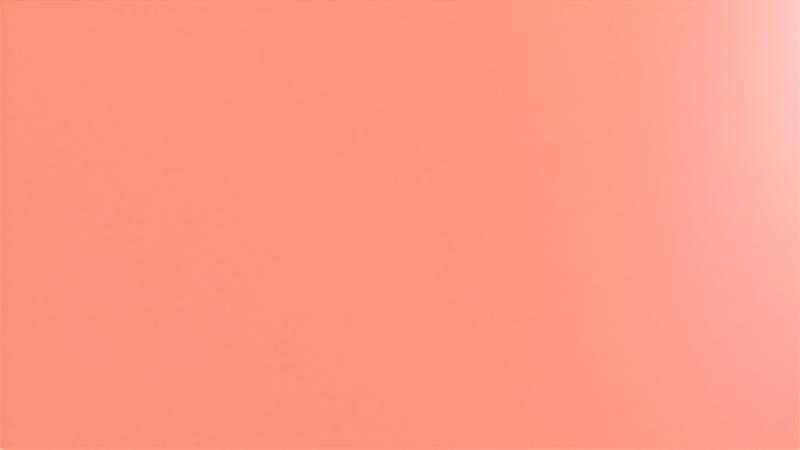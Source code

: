 # Source: bookstore.blend  (saved by Blender 3.6.11; exported with 4.5.12 LTS)
import bpy
from mathutils import Matrix  # noqa: F401  (used for matrix-valued properties, if any)

bpy.ops.wm.read_factory_settings(use_empty=True)
scene = bpy.context.scene
scene.name = 'Scene'

# ---- collections
col_collection = bpy.data.collections.new('Collection'); scene.collection.children.link(col_collection)

# ---- images (referenced by path relative to the original .blend; pixels are not part of the script)
import os
ASSET_DIR = os.environ.get("B2B_ASSET_DIR", "")  # directory of the original .blend (textures are referenced by path, not embedded)
HERE = os.path.dirname(os.path.abspath(__file__))  # packed textures are extracted next to this script under _unpacked/

def load_image(name, relpath, width, height, colorspace="sRGB"):
    """Load a texture the original file referenced (path relative to the .blend, or extracted next to this script)."""
    p = next((c for c in (os.path.join(HERE, relpath), os.path.join(ASSET_DIR, relpath)) if relpath and os.path.exists(c)), "")
    if p:
        img = bpy.data.images.load(p, check_existing=True)
        img.name = name
    else:  # same state as the original file: an image datablock whose file is absent (Cycles renders it pink)
        img = bpy.data.images.new(name, width, height)
        img.source = "FILE"
        img.filepath = "//" + (relpath or name)
    img.colorspace_settings.name = colorspace
    return img
img_pexels_sachin_c_nair_954929_jpg = load_image('pexels-sachin-c-nair-954929.jpg', 'pexels-sachin-c-nair-954929.jpg', 1024, 1024, 'sRGB')

# ---- materials (node trees are filled in below, after node groups)
mat_material_001 = bpy.data.materials.new('Material.001')
mat_material_010 = bpy.data.materials.new('Material.010')
mat_material = bpy.data.materials.new('Material')
mat_material.alpha_threshold = 0.0
mat_material.roughness = 0.5
mat_material.line_color = (0.0, 0.0, 0.0, 1.0)
mat_material_013 = bpy.data.materials.new('Material.013')
mat_material_016 = bpy.data.materials.new('Material.016')
mat_material_014 = bpy.data.materials.new('Material.014')
mat_material_012 = bpy.data.materials.new('Material.012')
mat_material_015 = bpy.data.materials.new('Material.015')
mat_material_009 = bpy.data.materials.new('Material.009')
mat_material_008 = bpy.data.materials.new('Material.008')
mat_material_005 = bpy.data.materials.new('Material.005')
mat_material_004 = bpy.data.materials.new('Material.004')
mat_material_006 = bpy.data.materials.new('Material.006')
mat_material_007 = bpy.data.materials.new('Material.007')

# ---- material node trees
mat_material_001.use_nodes = True; mat_material_001.node_tree.nodes.clear()
_N = mat_material_001.node_tree.nodes; _L = mat_material_001.node_tree.links
n0 = _N.new('ShaderNodeBsdfPrincipled'); n0.name = 'Principled BSDF'; n0.location = (10, 300)
n0.distribution = 'GGX'
n0.subsurface_method = 'RANDOM_WALK_SKIN'
n0.inputs[0].default_value = (0.1355, 0.0129, 0.8, 1.0)
n0.inputs[3].default_value = 1.45
n0.inputs[27].default_value = (0.0, 0.0, 0.0, 1.0)
n0.inputs[28].default_value = 1.0
n1 = _N.new('ShaderNodeOutputMaterial'); n1.name = 'Material Output'; n1.location = (300, 300)
_L.new(n0.outputs[0], n1.inputs[0])
n1.is_active_output = True
mat_material_010.use_nodes = True; mat_material_010.node_tree.nodes.clear()
_N = mat_material_010.node_tree.nodes; _L = mat_material_010.node_tree.links
n0 = _N.new('ShaderNodeBsdfPrincipled'); n0.name = 'Principled BSDF'; n0.location = (10, 300)
n0.distribution = 'GGX'
n0.subsurface_method = 'RANDOM_WALK_SKIN'
n0.inputs[0].default_value = (0.3642, 0.8, 0.05709, 1.0)
n0.inputs[3].default_value = 1.45
n0.inputs[27].default_value = (0.0, 0.0, 0.0, 1.0)
n0.inputs[28].default_value = 1.0
n1 = _N.new('ShaderNodeOutputMaterial'); n1.name = 'Material Output'; n1.location = (300, 300)
_L.new(n0.outputs[0], n1.inputs[0])
n1.is_active_output = True
mat_material.use_nodes = True; mat_material.node_tree.nodes.clear()
_N = mat_material.node_tree.nodes; _L = mat_material.node_tree.links
n0 = _N.new('ShaderNodeOutputMaterial'); n0.name = 'Material Output'; n0.location = (300, 300)
n1 = _N.new('ShaderNodeBsdfPrincipled'); n1.name = 'Principled BSDF'; n1.location = (10, 300)
n1.distribution = 'GGX'
n1.subsurface_method = 'RANDOM_WALK_SKIN'
n1.inputs[0].default_value = (16.0, 1.379, 0.1146, 1.0)
n1.inputs[3].default_value = 1.45
n1.inputs[27].default_value = (0.0, 0.0, 0.0, 1.0)
n1.inputs[28].default_value = 1.0
_L.new(n1.outputs[0], n0.inputs[0])
n0.is_active_output = True
mat_material_013.use_nodes = True; mat_material_013.node_tree.nodes.clear()
_N = mat_material_013.node_tree.nodes; _L = mat_material_013.node_tree.links
n0 = _N.new('ShaderNodeBsdfPrincipled'); n0.name = 'Principled BSDF'; n0.location = (10, 300)
n0.distribution = 'GGX'
n0.subsurface_method = 'RANDOM_WALK_SKIN'
n0.inputs[0].default_value = (0.01311, 0.2227, 0.8, 1.0)
n0.inputs[3].default_value = 1.45
n0.inputs[27].default_value = (0.0, 0.0, 0.0, 1.0)
n0.inputs[28].default_value = 1.0
n1 = _N.new('ShaderNodeOutputMaterial'); n1.name = 'Material Output'; n1.location = (300, 300)
_L.new(n0.outputs[0], n1.inputs[0])
n1.is_active_output = True
mat_material_016.use_nodes = True; mat_material_016.node_tree.nodes.clear()
_N = mat_material_016.node_tree.nodes; _L = mat_material_016.node_tree.links
n0 = _N.new('ShaderNodeBsdfPrincipled'); n0.name = 'Principled BSDF'; n0.location = (10, 300)
n0.distribution = 'GGX'
n0.subsurface_method = 'RANDOM_WALK_SKIN'
n0.inputs[0].default_value = (0.5307, 0.04706, 0.8, 1.0)
n0.inputs[3].default_value = 1.45
n0.inputs[27].default_value = (0.0, 0.0, 0.0, 1.0)
n0.inputs[28].default_value = 1.0
n1 = _N.new('ShaderNodeOutputMaterial'); n1.name = 'Material Output'; n1.location = (300, 300)
_L.new(n0.outputs[0], n1.inputs[0])
n1.is_active_output = True
mat_material_014.use_nodes = True; mat_material_014.node_tree.nodes.clear()
_N = mat_material_014.node_tree.nodes; _L = mat_material_014.node_tree.links
n0 = _N.new('ShaderNodeBsdfPrincipled'); n0.name = 'Principled BSDF'; n0.location = (10, 300)
n0.distribution = 'GGX'
n0.subsurface_method = 'RANDOM_WALK_SKIN'
n0.inputs[0].default_value = (0.3777, 0.04525, 0.7037, 1.0)
n0.inputs[3].default_value = 1.45
n0.inputs[27].default_value = (0.0, 0.0, 0.0, 1.0)
n0.inputs[28].default_value = 1.0
n1 = _N.new('ShaderNodeOutputMaterial'); n1.name = 'Material Output'; n1.location = (300, 300)
_L.new(n0.outputs[0], n1.inputs[0])
n1.is_active_output = True
mat_material_012.use_nodes = True; mat_material_012.node_tree.nodes.clear()
_N = mat_material_012.node_tree.nodes; _L = mat_material_012.node_tree.links
n0 = _N.new('ShaderNodeBsdfPrincipled'); n0.name = 'Principled BSDF'; n0.location = (10, 300)
n0.distribution = 'GGX'
n0.subsurface_method = 'RANDOM_WALK_SKIN'
n0.inputs[0].default_value = (0.8, 0.0544, 0.03524, 1.0)
n0.inputs[3].default_value = 1.45
n0.inputs[27].default_value = (0.0, 0.0, 0.0, 1.0)
n0.inputs[28].default_value = 1.0
n1 = _N.new('ShaderNodeOutputMaterial'); n1.name = 'Material Output'; n1.location = (300, 300)
_L.new(n0.outputs[0], n1.inputs[0])
n1.is_active_output = True
mat_material_015.use_nodes = True; mat_material_015.node_tree.nodes.clear()
_N = mat_material_015.node_tree.nodes; _L = mat_material_015.node_tree.links
n0 = _N.new('ShaderNodeBsdfPrincipled'); n0.name = 'Principled BSDF'; n0.location = (10, 300)
n0.distribution = 'GGX'
n0.subsurface_method = 'RANDOM_WALK_SKIN'
n0.inputs[0].default_value = (0.4095, 0.01432, 0.8, 1.0)
n0.inputs[3].default_value = 1.45
n0.inputs[27].default_value = (0.0, 0.0, 0.0, 1.0)
n0.inputs[28].default_value = 1.0
n1 = _N.new('ShaderNodeOutputMaterial'); n1.name = 'Material Output'; n1.location = (300, 300)
_L.new(n0.outputs[0], n1.inputs[0])
n1.is_active_output = True
mat_material_009.use_nodes = True; mat_material_009.node_tree.nodes.clear()
_N = mat_material_009.node_tree.nodes; _L = mat_material_009.node_tree.links
n0 = _N.new('ShaderNodeBsdfPrincipled'); n0.name = 'Principled BSDF'; n0.location = (10, 300)
n0.distribution = 'GGX'
n0.subsurface_method = 'RANDOM_WALK_SKIN'
n0.inputs[0].default_value = (0.2299, 0.7453, 0.8, 1.0)
n0.inputs[3].default_value = 1.45
n0.inputs[27].default_value = (0.0, 0.0, 0.0, 1.0)
n0.inputs[28].default_value = 1.0
n1 = _N.new('ShaderNodeOutputMaterial'); n1.name = 'Material Output'; n1.location = (300, 300)
_L.new(n0.outputs[0], n1.inputs[0])
n1.is_active_output = True
mat_material_008.use_nodes = True; mat_material_008.node_tree.nodes.clear()
_N = mat_material_008.node_tree.nodes; _L = mat_material_008.node_tree.links
n0 = _N.new('ShaderNodeBsdfPrincipled'); n0.name = 'Principled BSDF'; n0.location = (10, 300)
n0.distribution = 'GGX'
n0.subsurface_method = 'RANDOM_WALK_SKIN'
n0.inputs[0].default_value = (0.8, 0.2729, 0.08619, 1.0)
n0.inputs[3].default_value = 1.45
n0.inputs[27].default_value = (0.0, 0.0, 0.0, 1.0)
n0.inputs[28].default_value = 1.0
n1 = _N.new('ShaderNodeOutputMaterial'); n1.name = 'Material Output'; n1.location = (300, 300)
_L.new(n0.outputs[0], n1.inputs[0])
n1.is_active_output = True
mat_material_005.use_nodes = True; mat_material_005.node_tree.nodes.clear()
_N = mat_material_005.node_tree.nodes; _L = mat_material_005.node_tree.links
n0 = _N.new('ShaderNodeBsdfPrincipled'); n0.name = 'Principled BSDF'; n0.location = (10, 300)
n0.distribution = 'GGX'
n0.subsurface_method = 'RANDOM_WALK_SKIN'
n0.inputs[0].default_value = (0.3605, 0.8, 0.01245, 1.0)
n0.inputs[3].default_value = 1.45
n0.inputs[27].default_value = (0.0, 0.0, 0.0, 1.0)
n0.inputs[28].default_value = 1.0
n1 = _N.new('ShaderNodeOutputMaterial'); n1.name = 'Material Output'; n1.location = (300, 300)
_L.new(n0.outputs[0], n1.inputs[0])
n1.is_active_output = True
mat_material_004.use_nodes = True; mat_material_004.node_tree.nodes.clear()
_N = mat_material_004.node_tree.nodes; _L = mat_material_004.node_tree.links
n0 = _N.new('ShaderNodeBsdfPrincipled'); n0.name = 'Principled BSDF'; n0.location = (10, 300)
n0.distribution = 'GGX'
n0.subsurface_method = 'RANDOM_WALK_SKIN'
n0.inputs[0].default_value = (0.3763, 0.8, 0.01725, 1.0)
n0.inputs[3].default_value = 1.45
n0.inputs[27].default_value = (0.0, 0.0, 0.0, 1.0)
n0.inputs[28].default_value = 1.0
n1 = _N.new('ShaderNodeOutputMaterial'); n1.name = 'Material Output'; n1.location = (300, 300)
_L.new(n0.outputs[0], n1.inputs[0])
n1.is_active_output = True
mat_material_006.use_nodes = True; mat_material_006.node_tree.nodes.clear()
_N = mat_material_006.node_tree.nodes; _L = mat_material_006.node_tree.links
n0 = _N.new('ShaderNodeBsdfPrincipled'); n0.name = 'Principled BSDF'; n0.location = (10, 300)
n0.distribution = 'GGX'
n0.subsurface_method = 'RANDOM_WALK_SKIN'
n0.inputs[0].default_value = (0.8, 0.3766, 0.2104, 1.0)
n0.inputs[3].default_value = 1.45
n0.inputs[27].default_value = (0.0, 0.0, 0.0, 1.0)
n0.inputs[28].default_value = 1.0
n1 = _N.new('ShaderNodeOutputMaterial'); n1.name = 'Material Output'; n1.location = (300, 300)
_L.new(n0.outputs[0], n1.inputs[0])
n1.is_active_output = True
mat_material_007.use_nodes = True; mat_material_007.node_tree.nodes.clear()
_N = mat_material_007.node_tree.nodes; _L = mat_material_007.node_tree.links
n0 = _N.new('ShaderNodeBsdfPrincipled'); n0.name = 'Principled BSDF'; n0.location = (10, 300)
n0.distribution = 'GGX'
n0.subsurface_method = 'RANDOM_WALK_SKIN'
n0.inputs[0].default_value = (0.8, 0.3096, 0.08035, 1.0)
n0.inputs[3].default_value = 1.45
n0.inputs[27].default_value = (0.0, 0.0, 0.0, 1.0)
n0.inputs[28].default_value = 1.0
n1 = _N.new('ShaderNodeOutputMaterial'); n1.name = 'Material Output'; n1.location = (300, 300)
_L.new(n0.outputs[0], n1.inputs[0])
n1.is_active_output = True

# ---- world
world_world = bpy.data.worlds.new('World'); scene.world = world_world
world_world.use_nodes = True; world_world.node_tree.nodes.clear()
_N = world_world.node_tree.nodes; _L = world_world.node_tree.links
n0 = _N.new('ShaderNodeOutputWorld'); n0.name = 'World Output'; n0.location = (300, 300)
n1 = _N.new('ShaderNodeBackground'); n1.name = 'Background'; n1.location = (10, 300)
n2 = _N.new('ShaderNodeTexEnvironment'); n2.name = 'Environment Texture'; n2.location = (-280, 271)
n2.image = img_pexels_sachin_c_nair_954929_jpg
_L.new(n1.outputs[0], n0.inputs[0])
_L.new(n2.outputs[0], n1.inputs[0])
n0.is_active_output = True
world_world.color = (0.05088, 0.05088, 0.05088)
world_world.use_sun_shadow = False
world_world.sun_shadow_jitter_overblur = 0.0

# ---- cameras
cam_camera = bpy.data.cameras.new('Camera')
cam_camera.clip_end = 100.0
cam_camera.ortho_scale = 7.314

# ---- lights
light_light = bpy.data.lights.new('Light', 'POINT')
light_light.transmission_factor = 0.0
light_light.energy = 1000.0
light_light.shadow_soft_size = 0.1
light_light.shadow_maximum_resolution = 0.006
light_light.use_absolute_resolution = True

# ---- meshes
me_cube_010 = bpy.data.meshes.new('Cube.010')
me_cube_010.from_pydata([(-1.0, -1.0, -1.0), (-1.0, -1.0, 1.0), (-1.0, 1.0, -1.0), (-1.0, 1.0, 1.0), (1.0, -1.0, -1.0), (1.0, -1.0, 1.0), (1.0, 1.0, -1.0), (1.0, 1.0, 1.0), (-0.9834, 32.09, -1.058), (-0.9834, 32.09, 0.9423), (-0.6553, 32.09, -1.058), (-0.6553, 32.09, 0.9423), (-0.9806, 0.2159, -1.058), (-0.9806, 0.2159, 0.9423), (-0.6525, 0.2179, -1.058), (-0.6525, 0.2179, 0.9423), (0.6393, 31.97, -1.058), (0.6393, 31.97, 0.9423), (0.9674, 31.98, -1.058), (0.9674, 31.98, 0.9423), (0.6422, 0.09835, -1.058), (0.6422, 0.09835, 0.9423), (0.9702, 0.1003, -1.058), (0.9702, 0.1003, 0.9423), (-0.9796, 32.33, -1.14), (-0.9796, 32.33, 0.8605), (-0.9796, 34.33, -1.14), (-0.9796, 34.33, 0.8605), (1.02, 32.33, -1.14), (1.02, 32.33, 0.8605), (1.02, 34.33, -1.14), (1.02, 34.33, 0.8605)], [], [(0, 1, 3, 2), (2, 3, 7, 6), (6, 7, 5, 4), (4, 5, 1, 0), (2, 6, 4, 0), (7, 3, 1, 5), (8, 9, 11, 10), (10, 11, 15, 14), (14, 15, 13, 12), (12, 13, 9, 8), (10, 14, 12, 8), (15, 11, 9, 13), (16, 17, 19, 18), (18, 19, 23, 22), (22, 23, 21, 20), (20, 21, 17, 16), (18, 22, 20, 16), (23, 19, 17, 21), (24, 25, 27, 26), (26, 27, 31, 30), (30, 31, 29, 28), (28, 29, 25, 24), (26, 30, 28, 24), (31, 27, 25, 29)])
_uv = me_cube_010.uv_layers.new(name='UVMap')
_uv.uv.foreach_set('vector', [0.375, 0.0, 0.625, 0.0, 0.625, 0.25, 0.375, 0.25, 0.375, 0.25, 0.625, 0.25, 0.625, 0.5, 0.375, 0.5, 0.375, 0.5, 0.625, 0.5, 0.625, 0.75, 0.375, 0.75, 0.375, 0.75, 0.625, 0.75, 0.625, 1.0, 0.375, 1.0, 0.125, 0.5, 0.375, 0.5, 0.375, 0.75, 0.125, 0.75, 0.625, 0.5, 0.875, 0.5, 0.875, 0.75, 0.625, 0.75, 0.375, 0.0, 0.625, 0.0, 0.625, 0.25, 0.375, 0.25, 0.375, 0.25, 0.625, 0.25, 0.625, 0.5, 0.375, 0.5, 0.375, 0.5, 0.625, 0.5, 0.625, 0.75, 0.375, 0.75, 0.375, 0.75, 0.625, 0.75, 0.625, 1.0, 0.375, 1.0, 0.125, 0.5, 0.375, 0.5, 0.375, 0.75, 0.125, 0.75, 0.625, 0.5, 0.875, 0.5, 0.875, 0.75, 0.625, 0.75, 0.375, 0.0, 0.625, 0.0, 0.625, 0.25, 0.375, 0.25, 0.375, 0.25, 0.625, 0.25, 0.625, 0.5, 0.375, 0.5, 0.375, 0.5, 0.625, 0.5, 0.625, 0.75, 0.375, 0.75, 0.375, 0.75, 0.625, 0.75, 0.625, 1.0, 0.375, 1.0, 0.125, 0.5, 0.375, 0.5, 0.375, 0.75, 0.125, 0.75, 0.625, 0.5, 0.875, 0.5, 0.875, 0.75, 0.625, 0.75, 0.375, 0.0, 0.625, 0.0, 0.625, 0.25, 0.375, 0.25, 0.375, 0.25, 0.625, 0.25, 0.625, 0.5, 0.375, 0.5, 0.375, 0.5, 0.625, 0.5, 0.625, 0.75, 0.375, 0.75, 0.375, 0.75, 0.625, 0.75, 0.625, 1.0, 0.375, 1.0, 0.125, 0.5, 0.375, 0.5, 0.375, 0.75, 0.125, 0.75, 0.625, 0.5, 0.875, 0.5, 0.875, 0.75, 0.625, 0.75])
me_cube_010.materials.append(mat_material_001)
me_cube_010.update()
me_cube_012 = bpy.data.meshes.new('Cube.012')
me_cube_012.from_pydata([(3.797, 9.333, 9.467), (3.797, 9.333, 9.688), (3.797, -31.51, 9.467), (-1.352, 9.333, 9.467), (-1.352, 9.333, 9.688), (-1.352, -31.51, 9.467), (-1.352, -31.51, 9.688), (3.797, -31.51, 9.688)], [], [(4, 3, 0, 1), (1, 0, 2, 7), (0, 3, 5, 2), (6, 5, 3, 4), (7, 2, 5, 6), (4, 1, 7, 6)])
_uv = me_cube_012.uv_layers.new(name='UVMap')
_uv.uv.foreach_set('vector', [0.375, 0.25, 0.625, 0.25, 0.625, 0.5, 0.375, 0.5, 0.375, 0.5, 0.625, 0.5, 0.625, 0.75, 0.375, 0.75, 0.625, 0.5, 0.875, 0.5, 0.875, 0.75, 0.625, 0.75, 0.375, 0.0, 0.625, 0.0, 0.625, 0.25, 0.375, 0.25, 0.375, 0.75, 0.625, 0.75, 0.625, 1.0, 0.375, 1.0, 0.125, 0.5, 0.375, 0.5, 0.375, 0.75, 0.125, 0.75])
me_cube_012.materials.append(mat_material_010)
me_cube_012.update()
me_cube_016 = bpy.data.meshes.new('Cube.016')
me_cube_016.from_pydata([(-0.9836, -5.126, -0.3155), (-0.9836, -3.126, -0.3155), (-0.9836, -5.126, 1.684), (1.016, -5.126, -0.3155), (1.016, -3.126, -0.3155), (1.016, -5.126, 1.684), (1.016, -3.126, 1.684), (-0.9836, -3.126, 1.684)], [], [(1, 4, 3, 0), (0, 2, 7, 1), (3, 5, 2, 0), (4, 6, 5, 3), (6, 7, 2, 5), (1, 7, 6, 4)])
_uv = me_cube_016.uv_layers.new(name='UVMap')
_uv.uv.foreach_set('vector', [0.125, 0.5, 0.375, 0.5, 0.375, 0.75, 0.125, 0.75, 0.375, 0.0, 0.625, 0.0, 0.625, 0.25, 0.375, 0.25, 0.375, 0.75, 0.625, 0.75, 0.625, 1.0, 0.375, 1.0, 0.375, 0.5, 0.625, 0.5, 0.625, 0.75, 0.375, 0.75, 0.625, 0.5, 0.875, 0.5, 0.875, 0.75, 0.625, 0.75, 0.375, 0.25, 0.625, 0.25, 0.625, 0.5, 0.375, 0.5])
me_cube_016.materials.append(mat_material)
me_cube_016.materials.append(mat_material_013)
me_cube_016.materials.append(mat_material_016)
me_cube_016.update()
me_cube_017 = bpy.data.meshes.new('Cube.017')
me_cube_017.from_pydata([(-1.14, -32.95, -1.264), (-0.9354, -32.95, -1.264), (-1.14, -32.95, -2.096), (-1.141, 1.446, -1.264), (-0.9366, 1.449, -1.264), (-1.141, 1.446, -2.096), (-0.9366, 1.449, -2.096), (-0.9354, -32.95, -2.096), (2.239, -32.61, -1.24), (2.239, -26.97, -1.24), (2.239, -32.61, -2.072), (-1.015, -32.61, -1.24), (-1.015, -26.97, -1.24), (-1.015, -32.61, -2.072), (-1.015, -26.97, -2.072), (2.239, -26.97, -2.072), (2.226, -4.706, -1.24), (2.226, 0.9354, -1.24), (2.226, -4.706, -2.072), (-1.028, -4.706, -1.24), (-1.028, 0.9354, -1.24), (-1.028, -4.706, -2.072), (-1.028, 0.9354, -2.072), (2.226, 0.9354, -2.072), (2.231, -33.21, -1.323), (2.435, -33.2, -1.323), (2.231, -33.21, -2.156), (2.23, 1.188, -1.323), (2.434, 1.191, -1.323), (2.23, 1.188, -2.156), (2.434, 1.191, -2.156), (2.435, -33.2, -2.156)], [], [(1, 4, 3, 0), (0, 2, 7, 1), (3, 5, 2, 0), (4, 6, 5, 3), (6, 7, 2, 5), (1, 7, 6, 4), (8, 10, 15, 9), (9, 12, 11, 8), (11, 13, 10, 8), (12, 14, 13, 11), (14, 15, 10, 13), (9, 15, 14, 12), (16, 18, 23, 17), (17, 20, 19, 16), (19, 21, 18, 16), (20, 22, 21, 19), (22, 23, 18, 21), (17, 23, 22, 20), (24, 26, 31, 25), (25, 28, 27, 24), (27, 29, 26, 24), (28, 30, 29, 27), (30, 31, 26, 29), (25, 31, 30, 28)])
_uv = me_cube_017.uv_layers.new(name='UVMap')
_uv.uv.foreach_set('vector', [0.125, 0.5, 0.375, 0.5, 0.375, 0.75, 0.125, 0.75, 0.375, 0.0, 0.625, 0.0, 0.625, 0.25, 0.375, 0.25, 0.375, 0.75, 0.625, 0.75, 0.625, 1.0, 0.375, 1.0, 0.375, 0.5, 0.625, 0.5, 0.625, 0.75, 0.375, 0.75, 0.625, 0.5, 0.875, 0.5, 0.875, 0.75, 0.625, 0.75, 0.375, 0.25, 0.625, 0.25, 0.625, 0.5, 0.375, 0.5, 0.375, 0.0, 0.625, 0.0, 0.625, 0.25, 0.375, 0.25, 0.125, 0.5, 0.375, 0.5, 0.375, 0.75, 0.125, 0.75, 0.375, 0.75, 0.625, 0.75, 0.625, 1.0, 0.375, 1.0, 0.375, 0.5, 0.625, 0.5, 0.625, 0.75, 0.375, 0.75, 0.625, 0.5, 0.875, 0.5, 0.875, 0.75, 0.625, 0.75, 0.375, 0.25, 0.625, 0.25, 0.625, 0.5, 0.375, 0.5, 0.375, 0.0, 0.625, 0.0, 0.625, 0.25, 0.375, 0.25, 0.125, 0.5, 0.375, 0.5, 0.375, 0.75, 0.125, 0.75, 0.375, 0.75, 0.625, 0.75, 0.625, 1.0, 0.375, 1.0, 0.375, 0.5, 0.625, 0.5, 0.625, 0.75, 0.375, 0.75, 0.625, 0.5, 0.875, 0.5, 0.875, 0.75, 0.625, 0.75, 0.375, 0.25, 0.625, 0.25, 0.625, 0.5, 0.375, 0.5, 0.375, 0.0, 0.625, 0.0, 0.625, 0.25, 0.375, 0.25, 0.125, 0.5, 0.375, 0.5, 0.375, 0.75, 0.125, 0.75, 0.375, 0.75, 0.625, 0.75, 0.625, 1.0, 0.375, 1.0, 0.375, 0.5, 0.625, 0.5, 0.625, 0.75, 0.375, 0.75, 0.625, 0.5, 0.875, 0.5, 0.875, 0.75, 0.625, 0.75, 0.375, 0.25, 0.625, 0.25, 0.625, 0.5, 0.375, 0.5])
me_cube_017.materials.append(mat_material)
me_cube_017.materials.append(mat_material_014)
me_cube_017.materials.append(mat_material_012)
me_cube_017.materials.append(mat_material_015)
me_cube_017.update()
me_cube_018 = bpy.data.meshes.new('Cube.018')
me_cube_018.from_pydata([(-1.083, -5.016, -1.737), (-1.083, -27.72, -1.737), (-1.083, -5.016, 9.363), (2.226, -5.016, -1.737), (2.226, -27.72, -1.737), (2.226, -5.016, 9.363), (2.226, -27.72, 9.363), (-1.083, -27.72, 9.363)], [], [(0, 2, 7, 1), (1, 4, 3, 0), (3, 5, 2, 0), (4, 6, 5, 3), (6, 7, 2, 5), (1, 7, 6, 4)])
_uv = me_cube_018.uv_layers.new(name='UVMap')
_uv.uv.foreach_set('vector', [0.375, 0.0, 0.625, 0.0, 0.625, 0.25, 0.375, 0.25, 0.125, 0.5, 0.375, 0.5, 0.375, 0.75, 0.125, 0.75, 0.375, 0.75, 0.625, 0.75, 0.625, 1.0, 0.375, 1.0, 0.375, 0.5, 0.625, 0.5, 0.625, 0.75, 0.375, 0.75, 0.625, 0.5, 0.875, 0.5, 0.875, 0.75, 0.625, 0.75, 0.375, 0.25, 0.625, 0.25, 0.625, 0.5, 0.375, 0.5])
me_cube_018.materials.append(mat_material)
me_cube_018.update()
me_cube = bpy.data.meshes.new('Cube')
me_cube.from_pydata([(-1.0, -1.0, -1.0), (-1.0, -1.0, 1.0), (-1.0, 1.0, -1.0), (-1.0, 1.0, 1.0), (1.0, -1.0, -1.0), (1.0, -1.0, 1.0), (1.0, 1.0, -1.0), (1.0, 1.0, 1.0)], [], [(0, 1, 3, 2), (2, 3, 7, 6), (6, 7, 5, 4), (4, 5, 1, 0), (2, 6, 4, 0), (7, 3, 1, 5)])
_uv = me_cube.uv_layers.new(name='UVMap')
_uv.uv.foreach_set('vector', [0.375, 0.0, 0.625, 0.0, 0.625, 0.25, 0.375, 0.25, 0.375, 0.25, 0.625, 0.25, 0.625, 0.5, 0.375, 0.5, 0.375, 0.5, 0.625, 0.5, 0.625, 0.75, 0.375, 0.75, 0.375, 0.75, 0.625, 0.75, 0.625, 1.0, 0.375, 1.0, 0.125, 0.5, 0.375, 0.5, 0.375, 0.75, 0.125, 0.75, 0.625, 0.5, 0.875, 0.5, 0.875, 0.75, 0.625, 0.75])
me_cube.update()
me_cube_002 = bpy.data.meshes.new('Cube.002')
me_cube_002.from_pydata([(-1.0, -1.0, -1.0), (-1.0, -1.0, 1.0), (-1.0, 1.0, -1.0), (-1.0, 1.0, 1.0), (1.0, -1.0, -1.0), (1.0, -1.0, 1.0), (1.0, 1.0, -1.0), (1.0, 1.0, 1.0)], [], [(0, 1, 3, 2), (2, 3, 7, 6), (6, 7, 5, 4), (4, 5, 1, 0), (2, 6, 4, 0), (7, 3, 1, 5)])
_uv = me_cube_002.uv_layers.new(name='UVMap')
_uv.uv.foreach_set('vector', [0.375, 0.0, 0.625, 0.0, 0.625, 0.25, 0.375, 0.25, 0.375, 0.25, 0.625, 0.25, 0.625, 0.5, 0.375, 0.5, 0.375, 0.5, 0.625, 0.5, 0.625, 0.75, 0.375, 0.75, 0.375, 0.75, 0.625, 0.75, 0.625, 1.0, 0.375, 1.0, 0.125, 0.5, 0.375, 0.5, 0.375, 0.75, 0.125, 0.75, 0.625, 0.5, 0.875, 0.5, 0.875, 0.75, 0.625, 0.75])
me_cube_002.materials.append(mat_material_009)
me_cube_002.update()
me_cube_004 = bpy.data.meshes.new('Cube.004')
me_cube_004.from_pydata([(-1.904, 0.01337, -1.093), (-1.904, 0.01337, 0.9068), (-1.904, 2.013, -1.093), (-1.904, 2.013, 0.9068), (0.09616, 0.01337, -1.093), (0.09616, 0.01337, 0.9068), (0.09616, 2.013, -1.093), (0.09616, 2.013, 0.9068)], [], [(0, 1, 3, 2), (2, 3, 7, 6), (6, 7, 5, 4), (4, 5, 1, 0), (2, 6, 4, 0), (7, 3, 1, 5)])
_uv = me_cube_004.uv_layers.new(name='UVMap')
_uv.uv.foreach_set('vector', [0.375, 0.0, 0.625, 0.0, 0.625, 0.25, 0.375, 0.25, 0.375, 0.25, 0.625, 0.25, 0.625, 0.5, 0.375, 0.5, 0.375, 0.5, 0.625, 0.5, 0.625, 0.75, 0.375, 0.75, 0.375, 0.75, 0.625, 0.75, 0.625, 1.0, 0.375, 1.0, 0.125, 0.5, 0.375, 0.5, 0.375, 0.75, 0.125, 0.75, 0.625, 0.5, 0.875, 0.5, 0.875, 0.75, 0.625, 0.75])
me_cube_004.materials.append(mat_material_008)
me_cube_004.update()
me_cube_005 = bpy.data.meshes.new('Cube.005')
me_cube_005.from_pydata([(-1.0, -1.0, -1.0), (-1.0, -1.0, 1.0), (-1.0, 1.0, -1.0), (-1.0, 1.0, 1.0), (1.0, -1.0, -1.0), (1.0, -1.0, 1.0), (1.0, 1.0, -1.0), (1.0, 1.0, 1.0)], [], [(0, 1, 3, 2), (2, 3, 7, 6), (6, 7, 5, 4), (4, 5, 1, 0), (2, 6, 4, 0), (7, 3, 1, 5)])
_uv = me_cube_005.uv_layers.new(name='UVMap')
_uv.uv.foreach_set('vector', [0.375, 0.0, 0.625, 0.0, 0.625, 0.25, 0.375, 0.25, 0.375, 0.25, 0.625, 0.25, 0.625, 0.5, 0.375, 0.5, 0.375, 0.5, 0.625, 0.5, 0.625, 0.75, 0.375, 0.75, 0.375, 0.75, 0.625, 0.75, 0.625, 1.0, 0.375, 1.0, 0.125, 0.5, 0.375, 0.5, 0.375, 0.75, 0.125, 0.75, 0.625, 0.5, 0.875, 0.5, 0.875, 0.75, 0.625, 0.75])
me_cube_005.update()
me_cube_009 = bpy.data.meshes.new('Cube.009')
me_cube_009.from_pydata([(2.157, -3.372, 0.9176), (2.157, 0.8757, 0.9176), (2.157, -3.372, 11.6), (-2.062, -3.372, 0.9176), (-2.062, 0.8757, 0.9176), (-2.062, -3.372, 11.6), (-2.062, 0.8757, 11.6), (2.157, 0.8757, 11.6)], [], [(1, 4, 3, 0), (0, 2, 7, 1), (3, 5, 2, 0), (4, 6, 5, 3), (6, 7, 2, 5), (1, 7, 6, 4)])
_uv = me_cube_009.uv_layers.new(name='UVMap')
_uv.uv.foreach_set('vector', [0.125, 0.5, 0.375, 0.5, 0.375, 0.75, 0.125, 0.75, 0.375, 0.0, 0.625, 0.0, 0.625, 0.25, 0.375, 0.25, 0.375, 0.75, 0.625, 0.75, 0.625, 1.0, 0.375, 1.0, 0.375, 0.5, 0.625, 0.5, 0.625, 0.75, 0.375, 0.75, 0.625, 0.5, 0.875, 0.5, 0.875, 0.75, 0.625, 0.75, 0.375, 0.25, 0.625, 0.25, 0.625, 0.5, 0.375, 0.5])
me_cube_009.materials.append(mat_material_005)
me_cube_009.update()
me_cube_011 = bpy.data.meshes.new('Cube.011')
me_cube_011.from_pydata([(2.157, -3.372, 0.9176), (2.157, 0.8757, 0.9176), (2.157, -3.372, 11.6), (-2.062, -3.372, 0.9176), (-2.062, 0.8757, 0.9176), (-2.062, -3.372, 11.6), (-2.062, 0.8757, 11.6), (2.157, 0.8757, 11.6)], [], [(1, 4, 3, 0), (0, 2, 7, 1), (3, 5, 2, 0), (4, 6, 5, 3), (6, 7, 2, 5), (1, 7, 6, 4)])
_uv = me_cube_011.uv_layers.new(name='UVMap')
_uv.uv.foreach_set('vector', [0.125, 0.5, 0.375, 0.5, 0.375, 0.75, 0.125, 0.75, 0.375, 0.0, 0.625, 0.0, 0.625, 0.25, 0.375, 0.25, 0.375, 0.75, 0.625, 0.75, 0.625, 1.0, 0.375, 1.0, 0.375, 0.5, 0.625, 0.5, 0.625, 0.75, 0.375, 0.75, 0.625, 0.5, 0.875, 0.5, 0.875, 0.75, 0.625, 0.75, 0.375, 0.25, 0.625, 0.25, 0.625, 0.5, 0.375, 0.5])
me_cube_011.materials.append(mat_material_004)
me_cube_011.update()
me_cube_013 = bpy.data.meshes.new('Cube.013')
me_cube_013.from_pydata([(-1.0, -2.461, -1.0), (-1.0, -0.4614, -1.0), (-1.0, -2.461, 1.0), (1.0, -2.461, -1.0), (1.0, -0.4614, -1.0), (1.0, -2.461, 1.0), (1.0, -0.4614, 1.0), (-1.0, -0.4614, 1.0)], [], [(1, 4, 3, 0), (0, 2, 7, 1), (3, 5, 2, 0), (4, 6, 5, 3), (6, 7, 2, 5), (1, 7, 6, 4)])
_uv = me_cube_013.uv_layers.new(name='UVMap')
_uv.uv.foreach_set('vector', [0.125, 0.5, 0.375, 0.5, 0.375, 0.75, 0.125, 0.75, 0.375, 0.0, 0.625, 0.0, 0.625, 0.25, 0.375, 0.25, 0.375, 0.75, 0.625, 0.75, 0.625, 1.0, 0.375, 1.0, 0.375, 0.5, 0.625, 0.5, 0.625, 0.75, 0.375, 0.75, 0.625, 0.5, 0.875, 0.5, 0.875, 0.75, 0.625, 0.75, 0.375, 0.25, 0.625, 0.25, 0.625, 0.5, 0.375, 0.5])
me_cube_013.materials.append(mat_material_006)
me_cube_013.update()
me_cube_014 = bpy.data.meshes.new('Cube.014')
me_cube_014.from_pydata([(-1.0, -2.461, -1.0), (-1.0, -0.4614, -1.0), (-1.0, -2.461, 1.0), (1.0, -2.461, -1.0), (1.0, -0.4614, -1.0), (1.0, -2.461, 1.0), (1.0, -0.4614, 1.0), (-1.0, -0.4614, 1.0)], [], [(1, 4, 3, 0), (0, 2, 7, 1), (3, 5, 2, 0), (4, 6, 5, 3), (6, 7, 2, 5), (1, 7, 6, 4)])
_uv = me_cube_014.uv_layers.new(name='UVMap')
_uv.uv.foreach_set('vector', [0.125, 0.5, 0.375, 0.5, 0.375, 0.75, 0.125, 0.75, 0.375, 0.0, 0.625, 0.0, 0.625, 0.25, 0.375, 0.25, 0.375, 0.75, 0.625, 0.75, 0.625, 1.0, 0.375, 1.0, 0.375, 0.5, 0.625, 0.5, 0.625, 0.75, 0.375, 0.75, 0.625, 0.5, 0.875, 0.5, 0.875, 0.75, 0.625, 0.75, 0.375, 0.25, 0.625, 0.25, 0.625, 0.5, 0.375, 0.5])
me_cube_014.materials.append(mat_material_007)
me_cube_014.update()

# ---- objects
ob_light = bpy.data.objects.new('Light', light_light)
ob_camera = bpy.data.objects.new('Camera', cam_camera)
ob_cube_001 = bpy.data.objects.new('Cube.001', me_cube_010)
ob_cube_003 = bpy.data.objects.new('Cube.003', me_cube_012)
ob_cube_002 = bpy.data.objects.new('Cube.002', me_cube_016)
ob_cube_004 = bpy.data.objects.new('Cube.004', me_cube_017)
ob_cube_005 = bpy.data.objects.new('Cube.005', me_cube_018)
ob_cube = bpy.data.objects.new('Cube', me_cube)
ob_cube_009 = bpy.data.objects.new('Cube.009', me_cube_002)
ob_cube_010 = bpy.data.objects.new('Cube.010', me_cube_004)
ob_cube_011 = bpy.data.objects.new('Cube.011', me_cube_005)
ob_cube_014 = bpy.data.objects.new('Cube.014', me_cube_009)
ob_cube_012 = bpy.data.objects.new('Cube.012', me_cube_011)
ob_cube_013 = bpy.data.objects.new('Cube.013', me_cube_013)
ob_cube_015 = bpy.data.objects.new('Cube.015', me_cube_014)

# ---- transforms, parenting, visibility, modifiers, constraints
ob_light.location = (4.076, 1.005, 5.904)
ob_light.rotation_euler = (0.6503, 0.05522, 1.866)
ob_light.lock_rotations_4d = False
ob_light.empty_display_type = 'ARROWS'
ob_light.color = (0.0, 0.0, 0.0, 0.0)
ob_light.lineart.crease_threshold = 0.0
ob_camera.location = (7.359, -6.926, 4.958)
ob_camera.rotation_euler = (1.109, -0.0, 0.8149)
ob_camera.lock_rotations_4d = False
ob_camera.empty_display_type = 'ARROWS'
ob_camera.color = (0.0, 0.0, 0.0, 0.0)
ob_camera.display_type = 'WIRE'
ob_camera.lineart.crease_threshold = 0.0
ob_cube_001.location = (92.85, -7.239, 5.82e+04)
ob_cube_001.rotation_euler = (0.0, -0.0, 6285.0)
ob_cube_001.scale = (32.73, 3.973, 1.854)
ob_cube_003.location = (47.53, 18.02, 63.94)
ob_cube_003.scale = (-38.16, 1.867, -6.342)
ob_cube_002.location = (51.02, 18.02, 63.94)
ob_cube_002.scale = (-35.41, 1.867, -4.047)
ob_cube_004.location = (47.53, 18.02, 63.94)
ob_cube_004.scale = (-38.16, 1.867, -6.342)
ob_cube_005.location = (47.53, 18.02, 63.94)
ob_cube_005.scale = (-38.16, 1.867, -6.342)
ob_cube.location = (1.12, -6.095, 26.88)
ob_cube_009.location = (50.43, 10.99, 33.92)
ob_cube_009.scale = (31.83, -2.329, 9.894)
ob_cube_010.location = (1.51, 12.48, 35.26)
ob_cube_010.rotation_euler = (0.0, -0.004133, 0.0)
ob_cube_010.scale = (14.22, -1.046, 27.94)
ob_cube_011.location = (-20.23, 15.43, 33.34)
ob_cube_011.scale = (1.61, -1.179, 1.372)
ob_cube_014.location = (-54.93, -9.844, 8.616)
ob_cube_014.scale = (-4.191, 4.858, 4.711)
ob_cube_012.location = (-80.04, -9.765, 9.0)
ob_cube_012.scale = (-3.283, 3.806, 3.691)
ob_cube_013.location = (-54.93, -9.844, 8.616)
ob_cube_013.scale = (-4.191, 4.858, 4.711)
ob_cube_015.location = (-80.04, -9.765, 9.0)
ob_cube_015.scale = (-3.283, 3.806, 3.691)

# ---- collection membership
col_collection.objects.link(ob_light)
col_collection.objects.link(ob_camera)
col_collection.objects.link(ob_cube_001)
col_collection.objects.link(ob_cube_003)
col_collection.objects.link(ob_cube_002)
col_collection.objects.link(ob_cube_004)
col_collection.objects.link(ob_cube_005)
col_collection.objects.link(ob_cube)
col_collection.objects.link(ob_cube_009)
col_collection.objects.link(ob_cube_010)
col_collection.objects.link(ob_cube_011)
col_collection.objects.link(ob_cube_014)
col_collection.objects.link(ob_cube_012)
col_collection.objects.link(ob_cube_013)
col_collection.objects.link(ob_cube_015)

# ---- scene / render settings (as saved in the file)
scene.camera = ob_camera
scene.frame_start = 1; scene.frame_end = 250; scene.frame_set(0)
scene.render.engine = 'CYCLES'
scene.cycles.sampling_pattern = 'TABULATED_SOBOL'
scene.view_settings.view_transform = 'Filmic'
bpy.context.view_layer.update()
